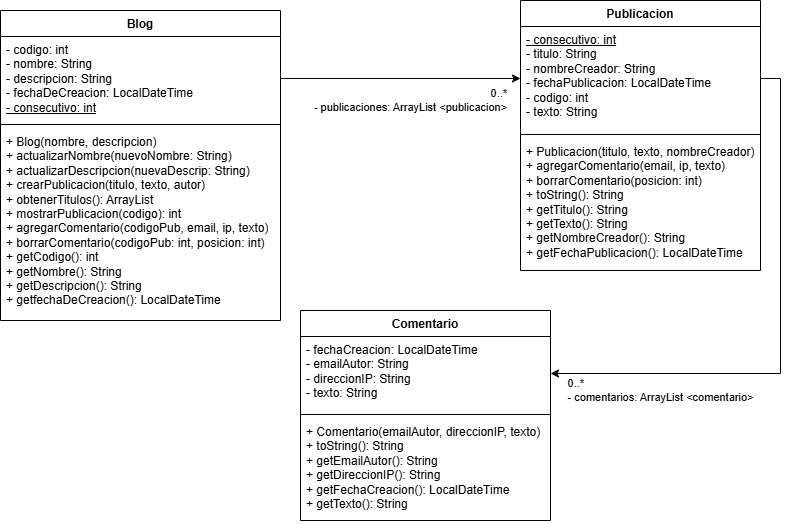

The diagram above was exported from draw.io. Its source (the exported page's mxGraphModel, read from the mxfile embedded in the PNG):
<mxGraphModel dx="553" dy="298" grid="1" gridSize="10" guides="1" tooltips="1" connect="1" arrows="1" fold="1" page="1" pageScale="1" pageWidth="827" pageHeight="1169" math="0" shadow="0">
  <root>
    <mxCell id="0" />
    <mxCell id="1" parent="0" />
    <mxCell id="une2YfLi5Q8lp8YzcjaL-1" parent="1" style="swimlane;fontStyle=1;align=center;verticalAlign=top;childLayout=stackLayout;horizontal=1;startSize=26;horizontalStack=0;resizeParent=1;resizeParentMax=0;resizeLast=0;collapsible=1;marginBottom=0;whiteSpace=wrap;html=1;" value="Blog" vertex="1">
      <mxGeometry height="310" width="280" x="30" y="40" as="geometry" />
    </mxCell>
    <mxCell id="une2YfLi5Q8lp8YzcjaL-2" parent="une2YfLi5Q8lp8YzcjaL-1" style="text;strokeColor=none;fillColor=none;align=left;verticalAlign=top;spacingLeft=4;spacingRight=4;overflow=hidden;rotatable=0;points=[[0,0.5],[1,0.5]];portConstraint=eastwest;whiteSpace=wrap;html=1;" value="- codigo: int&lt;div&gt;- nombre: String&lt;/div&gt;&lt;div&gt;- descripcion: String&lt;/div&gt;&lt;div&gt;- fechaDeCreacion: LocalDateTime&lt;/div&gt;&lt;div&gt;&lt;u&gt;- consecutivo: int&lt;/u&gt;&lt;/div&gt;" vertex="1">
      <mxGeometry height="84" width="280" y="26" as="geometry" />
    </mxCell>
    <mxCell id="une2YfLi5Q8lp8YzcjaL-3" parent="une2YfLi5Q8lp8YzcjaL-1" style="line;strokeWidth=1;fillColor=none;align=left;verticalAlign=middle;spacingTop=-1;spacingLeft=3;spacingRight=3;rotatable=0;labelPosition=right;points=[];portConstraint=eastwest;strokeColor=inherit;" value="" vertex="1">
      <mxGeometry height="8" width="280" y="110" as="geometry" />
    </mxCell>
    <mxCell id="une2YfLi5Q8lp8YzcjaL-4" parent="une2YfLi5Q8lp8YzcjaL-1" style="text;strokeColor=none;fillColor=none;align=left;verticalAlign=top;spacingLeft=4;spacingRight=4;overflow=hidden;rotatable=0;points=[[0,0.5],[1,0.5]];portConstraint=eastwest;whiteSpace=wrap;html=1;" value="+ Blog(nombre, descripcion)&lt;div&gt;+ actualizarNombre(nuevoNombre: String)&lt;/div&gt;&lt;div&gt;+ actualizarDescripcion(nuevaDescrip: String)&lt;/div&gt;&lt;div&gt;+ crearPublicacion(titulo, texto, autor)&lt;/div&gt;&lt;div&gt;+ obtenerTitulos(): ArrayList&lt;/div&gt;&lt;div&gt;+ mostrarPublicacion(codigo): int&lt;/div&gt;&lt;div&gt;+ agregarComentario(codigoPub, email, ip, texto)&lt;/div&gt;&lt;div&gt;+ borrarComentario(codigoPub: int, posicion: int)&lt;/div&gt;&lt;div&gt;+ getCodigo(): int&lt;/div&gt;&lt;div&gt;+ getNombre(): String&lt;/div&gt;&lt;div&gt;+ getDescripcion(): String&lt;/div&gt;&lt;div&gt;+ getfechaDeCreacion(): LocalDateTime&lt;/div&gt;" vertex="1">
      <mxGeometry height="192" width="280" y="118" as="geometry" />
    </mxCell>
    <mxCell id="une2YfLi5Q8lp8YzcjaL-5" parent="1" style="swimlane;fontStyle=1;align=center;verticalAlign=top;childLayout=stackLayout;horizontal=1;startSize=26;horizontalStack=0;resizeParent=1;resizeParentMax=0;resizeLast=0;collapsible=1;marginBottom=0;whiteSpace=wrap;html=1;" value="Publicacion" vertex="1">
      <mxGeometry height="270" width="240" x="550" y="30" as="geometry" />
    </mxCell>
    <mxCell id="une2YfLi5Q8lp8YzcjaL-6" parent="une2YfLi5Q8lp8YzcjaL-5" style="text;strokeColor=none;fillColor=none;align=left;verticalAlign=top;spacingLeft=4;spacingRight=4;overflow=hidden;rotatable=0;points=[[0,0.5],[1,0.5]];portConstraint=eastwest;whiteSpace=wrap;html=1;" value="&lt;u&gt;- consecutivo: int&lt;/u&gt;&lt;div&gt;- titulo: String&lt;/div&gt;&lt;div&gt;- nombreCreador: String&lt;/div&gt;&lt;div&gt;- fechaPublicacion: LocalDateTime&lt;/div&gt;&lt;div&gt;- codigo: int&lt;/div&gt;&lt;div&gt;- texto: String&lt;/div&gt;" vertex="1">
      <mxGeometry height="104" width="240" y="26" as="geometry" />
    </mxCell>
    <mxCell id="une2YfLi5Q8lp8YzcjaL-7" parent="une2YfLi5Q8lp8YzcjaL-5" style="line;strokeWidth=1;fillColor=none;align=left;verticalAlign=middle;spacingTop=-1;spacingLeft=3;spacingRight=3;rotatable=0;labelPosition=right;points=[];portConstraint=eastwest;strokeColor=inherit;" value="" vertex="1">
      <mxGeometry height="8" width="240" y="130" as="geometry" />
    </mxCell>
    <mxCell id="une2YfLi5Q8lp8YzcjaL-8" parent="une2YfLi5Q8lp8YzcjaL-5" style="text;strokeColor=none;fillColor=none;align=left;verticalAlign=top;spacingLeft=4;spacingRight=4;overflow=hidden;rotatable=0;points=[[0,0.5],[1,0.5]];portConstraint=eastwest;whiteSpace=wrap;html=1;" value="+ Publicacion(titulo, texto, nombreCreador)&lt;div&gt;+ agregarComentario(email, ip, texto)&lt;/div&gt;&lt;div&gt;+ borrarComentario(posicion: int)&lt;/div&gt;&lt;div&gt;+ toString(): String&lt;/div&gt;&lt;div&gt;+ getTitulo(): String&lt;/div&gt;&lt;div&gt;+ getTexto(): String&lt;/div&gt;&lt;div&gt;+ getNombreCreador(): String&lt;/div&gt;&lt;div&gt;+ getFechaPublicacion(): LocalDateTime&lt;/div&gt;" vertex="1">
      <mxGeometry height="132" width="240" y="138" as="geometry" />
    </mxCell>
    <mxCell id="une2YfLi5Q8lp8YzcjaL-9" parent="1" style="swimlane;fontStyle=1;align=center;verticalAlign=top;childLayout=stackLayout;horizontal=1;startSize=26;horizontalStack=0;resizeParent=1;resizeParentMax=0;resizeLast=0;collapsible=1;marginBottom=0;whiteSpace=wrap;html=1;" value="Comentario" vertex="1">
      <mxGeometry height="210" width="250" x="330" y="340" as="geometry" />
    </mxCell>
    <mxCell id="une2YfLi5Q8lp8YzcjaL-10" parent="une2YfLi5Q8lp8YzcjaL-9" style="text;strokeColor=none;fillColor=none;align=left;verticalAlign=top;spacingLeft=4;spacingRight=4;overflow=hidden;rotatable=0;points=[[0,0.5],[1,0.5]];portConstraint=eastwest;whiteSpace=wrap;html=1;" value="- fechaCreacion: LocalDateTime&lt;div&gt;- emailAutor: String&lt;/div&gt;&lt;div&gt;- direccionIP: String&lt;/div&gt;&lt;div&gt;- texto: String&lt;/div&gt;" vertex="1">
      <mxGeometry height="74" width="250" y="26" as="geometry" />
    </mxCell>
    <mxCell id="une2YfLi5Q8lp8YzcjaL-11" parent="une2YfLi5Q8lp8YzcjaL-9" style="line;strokeWidth=1;fillColor=none;align=left;verticalAlign=middle;spacingTop=-1;spacingLeft=3;spacingRight=3;rotatable=0;labelPosition=right;points=[];portConstraint=eastwest;strokeColor=inherit;" value="" vertex="1">
      <mxGeometry height="8" width="250" y="100" as="geometry" />
    </mxCell>
    <mxCell id="une2YfLi5Q8lp8YzcjaL-12" parent="une2YfLi5Q8lp8YzcjaL-9" style="text;strokeColor=none;fillColor=none;align=left;verticalAlign=top;spacingLeft=4;spacingRight=4;overflow=hidden;rotatable=0;points=[[0,0.5],[1,0.5]];portConstraint=eastwest;whiteSpace=wrap;html=1;" value="+ Comentario(emailAutor, direccionIP, texto)&lt;div&gt;+ toString(): String&lt;/div&gt;&lt;div&gt;+ getEmailAutor(): String&lt;/div&gt;&lt;div&gt;+ getDireccionIP(): String&lt;/div&gt;&lt;div&gt;+ getFechaCreacion(): LocalDateTime&lt;/div&gt;&lt;div&gt;+ getTexto(): String&lt;/div&gt;" vertex="1">
      <mxGeometry height="102" width="250" y="108" as="geometry" />
    </mxCell>
    <mxCell id="une2YfLi5Q8lp8YzcjaL-14" edge="1" parent="1" source="une2YfLi5Q8lp8YzcjaL-6" style="edgeStyle=orthogonalEdgeStyle;rounded=0;orthogonalLoop=1;jettySize=auto;html=1;exitX=1;exitY=0.5;exitDx=0;exitDy=0;entryX=1;entryY=0.5;entryDx=0;entryDy=0;" target="une2YfLi5Q8lp8YzcjaL-10">
      <mxGeometry relative="1" as="geometry" />
    </mxCell>
    <mxCell id="une2YfLi5Q8lp8YzcjaL-19" connectable="0" parent="une2YfLi5Q8lp8YzcjaL-14" style="edgeLabel;html=1;align=center;verticalAlign=middle;resizable=0;points=[];" value="&lt;div style=&quot;text-align: left;&quot;&gt;&lt;span style=&quot;background-color: light-dark(#ffffff, var(--ge-dark-color, #121212)); color: light-dark(rgb(0, 0, 0), rgb(255, 255, 255));&quot;&gt;0..*&lt;/span&gt;&lt;/div&gt;&lt;div&gt;- comentarios: ArrayList&amp;nbsp;&amp;lt;comentario&amp;gt;&lt;/div&gt;" vertex="1">
      <mxGeometry relative="1" x="0.8952" y="2" as="geometry">
        <mxPoint x="81" y="15" as="offset" />
      </mxGeometry>
    </mxCell>
    <mxCell id="une2YfLi5Q8lp8YzcjaL-17" edge="1" parent="1" source="une2YfLi5Q8lp8YzcjaL-2" style="edgeStyle=orthogonalEdgeStyle;rounded=0;orthogonalLoop=1;jettySize=auto;html=1;exitX=1;exitY=0.5;exitDx=0;exitDy=0;entryX=0;entryY=0.5;entryDx=0;entryDy=0;" target="une2YfLi5Q8lp8YzcjaL-6">
      <mxGeometry relative="1" as="geometry" />
    </mxCell>
    <mxCell id="une2YfLi5Q8lp8YzcjaL-18" connectable="0" parent="une2YfLi5Q8lp8YzcjaL-17" style="edgeLabel;html=1;align=center;verticalAlign=middle;resizable=0;points=[];" value="&lt;div style=&quot;text-align: right;&quot;&gt;&lt;span style=&quot;background-color: light-dark(#ffffff, var(--ge-dark-color, #121212)); color: light-dark(rgb(0, 0, 0), rgb(255, 255, 255));&quot;&gt;0..*&lt;/span&gt;&lt;/div&gt;&lt;div&gt;- publicaciones: ArrayList&amp;nbsp;&amp;lt;publicacion&amp;gt;&lt;/div&gt;" vertex="1">
      <mxGeometry relative="1" x="0.6664" y="-3" as="geometry">
        <mxPoint x="-70" y="19" as="offset" />
      </mxGeometry>
    </mxCell>
  </root>
</mxGraphModel>